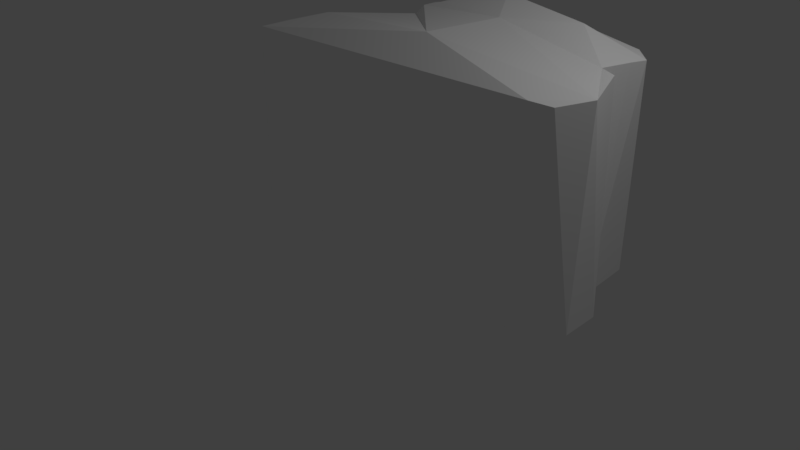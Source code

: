 # Source: molnny.blend  (saved by Blender 2.77.0; exported with 4.5.12 LTS)
import bpy
from mathutils import Matrix  # noqa: F401  (used for matrix-valued properties, if any)

bpy.ops.wm.read_factory_settings(use_empty=True)
scene = bpy.context.scene
scene.name = 'Scene'

# ---- collections
col_collection_1 = bpy.data.collections.new('Collection 1'); scene.collection.children.link(col_collection_1)

# ---- materials (node trees are filled in below, after node groups)
mat_molnvit = bpy.data.materials.new('molnvit')
mat_molnvit.alpha_threshold = 0.0
mat_molnvit.use_transparent_shadow = False
mat_molnvit.diffuse_color = (1.0, 1.0, 1.0, 1.0)
mat_molnvit.roughness = 0.5
mat_molnvit.specular_intensity = 0.0

# ---- material node trees

# ---- world
world_world = bpy.data.worlds.new('World'); scene.world = world_world
world_world.color = (0.05088, 0.05088, 0.05088)
world_world.use_sun_shadow = False
world_world.sun_shadow_jitter_overblur = 0.0
world_world.cycles.sampling_method = 'MANUAL'

# ---- cameras
cam_camera = bpy.data.cameras.new('Camera')
cam_camera.clip_end = 100.0
cam_camera.lens = 35.0
cam_camera.sensor_width = 32.0
cam_camera.sensor_height = 18.0
cam_camera.ortho_scale = 7.314
cam_camera.dof.focus_distance = 0.0
cam_camera.dof.aperture_fstop = 128.0

# ---- lights
light_lamp = bpy.data.lights.new('Lamp', 'POINT')
light_lamp.transmission_factor = 0.0
light_lamp.cutoff_distance = 30.0
light_lamp.energy = 100.0
light_lamp.shadow_buffer_clip_start = 1.001
light_lamp.shadow_soft_size = 0.1
light_lamp.shadow_maximum_resolution = 0.006
light_lamp.use_absolute_resolution = True

# ---- meshes
me_moln_sn_boll = bpy.data.meshes.new('Moln Snöboll')
me_moln_sn_boll.from_pydata([(-1.57, 0.6737, 2.743), (-1.569, 0.7241, 0.0), (-1.682, 0.753, 2.704), (-1.682, 0.7783, 0.0), (-1.801, 0.7632, 0.0), (-1.801, 0.7391, 2.591), (-1.916, 0.7376, 0.0), (-1.916, 0.7454, 2.601), (-2.021, 0.7008, 0.0), (-2.021, 0.6688, 2.633), (-2.11, 0.6146, 0.0), (-2.11, 0.5646, 2.593), (-2.175, 0.5129, 0.0), (-2.175, 0.5101, 2.567), (-2.213, 0.4087, 0.0), (-2.213, 0.4071, 2.563), (-2.221, 0.2765, 0.0), (-2.221, 0.3032, 2.589), (-2.2, 0.1729, 0.0), (-2.2, 0.151, 2.569), (-2.149, 0.05334, 0.0), (-2.149, 0.05426, 2.588), (-2.073, -0.03659, 0.0), (-2.073, -0.1225, 2.541), (-0.5787, 1.428, 0.0), (-0.7486, 1.462, 0.0), (-0.6091, 1.481, 2.888), (-0.788, 1.535, 2.678), (-0.9233, 1.466, 0.0), (-0.9661, 1.544, 2.564), (-1.093, 1.419, 0.0), (-1.132, 1.492, 2.551), (-1.248, 1.342, 0.0), (-1.279, 1.397, 2.558), (-1.38, 1.232, 0.0), (-1.4, 1.245, 2.634), (-1.481, 1.083, 0.0), (-1.491, 1.084, 2.537), (-1.545, 0.916, 0.0), (-1.548, 0.8936, 2.594), (-0.4093, 1.59, 2.893), (-0.3929, 1.545, 0.0001597), (-0.4179, 1.615, 2.943), (-0.3993, 1.564, 0.0008752), (-0.413, 1.591, 0.0004493), (-0.432, 1.654, 2.875), (-0.433, 1.604, 0.0007086), (-0.4482, 1.677, 2.9), (-0.458, 1.641, 0.001214), (-0.4781, 1.699, 2.906), (-0.4866, 1.638, 0.0003696), (-0.5092, 1.711, 2.866), (-0.5168, 1.65, 0.0006653), (-0.5417, 1.718, 2.766), (-0.5467, 1.633, 0.0002085), (-0.572, 1.708, 2.865), (-0.5745, 1.636, 0.0002181), (-0.6012, 1.701, 2.881), (-0.5984, 1.616, 0.0), (-0.6282, 1.68, 2.833), (-0.6168, 1.595, 0.0), (-0.6486, 1.659, 2.884), (-0.6286, 1.565, 0.0), (-0.6616, 1.625, 2.811), (-0.6331, 1.538, 0.0), (-0.6668, 1.595, 2.804), (-0.6299, 1.485, 0.0), (-0.6636, 1.565, 2.774), (-0.6192, 1.477, 0.0), (-0.6524, 1.541, 2.771), (-0.6018, 1.447, 0.0), (-0.6339, 1.512, 2.874), (1.248, 1.866, 2.944), (1.223, 1.87, 0.007096), (1.178, 2.05, 2.826), (1.142, 2.052, 0.001028), (1.036, 2.208, 0.0008306), (1.034, 2.213, 2.841), (0.8697, 2.329, 0.001673), (0.8855, 2.351, 2.753), (0.6626, 2.409, 0.007125), (0.6658, 2.458, 2.773), (0.4692, 2.442, 0.0003006), (0.482, 2.526, 2.765), (0.277, 2.426, 0.002862), (0.2696, 2.542, 2.745), (0.0831, 2.363, 0.003139), (0.08437, 2.499, 2.712), (-0.09246, 2.256, 2.588e-07), (-0.08601, 2.395, 2.729), (-0.2312, 2.112, 0.001263), (-0.2286, 2.23, 2.841), (-0.3304, 1.936, 0.00187), (-0.3323, 2.029, 2.981), (-0.3861, 1.74, 0.0003553), (-0.4007, 1.814, 2.825), (2.396, 1.063, 2.732), (2.441, 1.051, 0.001017), (2.52, 1.231, 2.745), (2.516, 1.23, 0.005564), (2.553, 1.416, 2.744), (2.571, 1.411, 0.006464), (2.559, 1.612, 2.73), (2.518, 1.606, 0.002328), (2.467, 1.792, 2.685), (2.45, 1.786, 0.002326), (2.366, 1.946, 2.685), (2.393, 1.949, 0.006917), (2.269, 2.069, 2.665), (2.251, 2.071, 0.004669), (2.056, 2.151, 2.743), (2.072, 2.153, 0.006157), (1.911, 2.186, 2.679), (1.862, 2.189, 0.006918), (1.688, 2.173, 2.737), (1.683, 2.176, 0.007396), (1.521, 2.113, 2.819), (1.529, 2.115, 0.008346), (1.362, 2.009, 2.816), (1.358, 2.011, 0.003176), (2.301, -0.03547, 2.618), (2.279, -0.07151, 2.729e-05), (2.423, -0.04298, 2.614), (2.412, -0.03624, 0.0001717), (2.563, 0.006815, 2.615), (2.563, 0.004777, 0.0007168), (2.695, 0.07117, 2.618), (2.696, 0.07375, 0.0005958), (2.794, 0.1839, 2.605), (2.8, 0.1955, 0.0008973), (2.864, 0.3289, 2.611), (2.867, 0.3089, 0.001018), (2.91, 0.4563, 2.619), (2.893, 0.4579, 0.001123), (2.879, 0.5996, 2.631), (2.907, 0.5794, 0.0006305), (2.848, 0.7339, 2.659), (2.877, 0.7259, 0.003217), (2.782, 0.8424, 2.698), (2.769, 0.8345, 0.004507), (2.714, 0.9515, 2.731), (2.713, 0.9532, 0.003369), (2.571, 1.018, 2.753), (2.588, 1.043, 0.005946), (-0.3683, 1.918, 2.914), (0.2811, 2.536, 1.312), (-0.5389, 1.649, 2.888), (2.305, 2.006, 0.007291), (0.937, 2.281, 2.813), (2.521, 1.33, 0.002897), (-0.3325, 2.043, 1.318), (-0.6429, 1.524, 2.77), (-0.9792, 1.315, 0.0), (1.606, 2.145, 0.006149), (1.05, 2.209, 1.316), (-0.5864, 1.706, 2.842), (-0.652, 1.549, 1.3), (2.503, -0.04158, 0.0003831), (2.43, 1.94, 1.323), (1.864, 2.162, 2.695), (0.8516, 0.6892, 2.933), (-0.3895, 1.634, 0.0005244), (2.842, 0.7826, 2.678), (2.568, 1.224, 1.293), (-1.895, 0.4787, 2.665), (2.872, 0.6385, 1.294), (1.672, 2.176, 1.324), (2.818, 0.247, 2.629), (2.449, -0.07339, 1.282), (2.642, 0.8827, 2.747), (-0.4973, 1.485, 0.0003175), (1.828, 2.036, 2.788), (-0.4518, 1.676, 1.269), (-1.553, 1.061, 1.332), (-0.7904, 1.515, 2.696), (-0.5737, 1.716, 1.293), (2.528, 0.08951, 0.0009102), (-1.795, 0.6892, 2.686), (-2.211, 0.1678, 2.541), (0.4072, 1.991, 0.00416), (-0.6624, 1.644, 1.249), (-0.7878, 1.579, 1.199), (-0.6642, 1.614, 2.797), (-2.221, 0.2473, 1.288), (-2.065, 0.6436, 2.558), (-1.741, 0.7399, 2.706), (-0.6637, 1.431, 0.0), (0.3731, 2.386, 0.006231), (-1.206, 1.445, 2.613), (-2.021, 0.6817, 1.288), (-1.626, 0.753, 0.0), (1.853, 1.461, 0.007602), (-0.5057, 1.596, 0.0004893), (0.1803, 2.395, 0.001479), (-1.57, 0.7856, 1.324), (1.876, 1.828, 0.007496), (0.3751, 2.526, 1.319), (-1.094, 1.209, 2.624), (-0.3585, 1.832, 0.0005469), (-1.101, 1.124, 2.738), (-0.2763, 2.14, 1.31), (0.9495, 2.269, 0.008707), (1.094, 2.13, 0.005646), (-0.6105, 1.465, 0.0), (0.09594, -0.167, 0.0), (2.762, 0.9007, 0.005665), (-0.6579, 1.563, 1.247), (2.895, 0.3756, 0.0001405), (2.506, 1.029, 1.31), (2.187, 2.11, 2.683), (2.493, 0.03748, 2.618), (2.294, 2.005, 1.331), (2.508, 1.515, 2.724), (2.608, 1.024, 1.332), (2.549, 1.317, 1.322), (-1.859, 0.3936, 0.0), (1.46, 2.061, 2.882), (1.584, 2.145, 1.326), (1.859, 1.979, 0.0002657), (0.9082, 1.231, 2.935), (2.896, 0.583, 1.291), (2.662, 0.9043, 0.005937), (-0.5166, 1.638, 0.0001161), (2.608, 0.03649, 2.603), (2.498, -0.002353, 1.276), (-0.412, 1.608, 2.951), (0.4744, 2.318, 2.904), (-0.4674, 1.692, 1.28), (-1.314, 1.293, 0.0), (-0.5352, 1.577, 2.848), (-1.872, 0.6193, 0.0), (2.576, 0.2907, 2.695), (-0.5892, 1.704, 1.308), (-0.4723, 1.628, 0.0003839), (-0.5864, 1.62, 6.349e-05), (1.919, 1.641, 2.97), (-0.6648, 1.623, 1.251), (-0.836, 1.459, 0.0), (-2.211, 0.2022, 0.0), (0.3687, 2.535, 2.737), (-0.6076, 1.487, 1.251), (-1.21, 1.619, 1.212), (-2.065, 0.6168, 0.0), (-0.5282, 1.671, 2.851), (-0.2755, 2.13, 2.867), (-2.217, 0.3159, 1.299), (-1.969, 0.7236, 1.301), (-1.626, 0.7339, 2.767), (-0.658, 1.552, 2.866), (-0.5099, 1.535, 2.905), (0.08311, 2.499, 1.317), (-1.03, 1.258, 0.0), (-0.3991, 1.818, 1.315), (0.8484, 2.341, 1.326), (2.444, 1.863, 0.007154), (-0.6332, 1.5, 1.272), (2.476, 1.039, 2.748), (2.208, 2.069, 1.333), (2.482, 1.153, 0.00387), (2.551, 1.407, 1.32), (-1.885, 0.4491, 2.636), (1.86, 2.089, 2.763), (1.783, 2.182, 0.006975), (2.885, 0.6472, 2.647), (2.35, -0.07492, 0.001082), (1.52, 2.115, 1.33), (0.3917, 2.293, 0.006513), (2.832, 0.7843, 1.297), (-0.3961, 1.553, 0.0007473), (2.575, -0.003172, 1.281), (-0.5396, 1.709, 2.884), (2.804, 0.1995, 1.271), (-1.34, 1.325, 2.505), (-0.4293, 1.65, 1.322), (2.681, 0.834, 2.744), (-0.4914, 1.702, 2.851), (-1.498, 1.275, 1.267), (-2.174, 0.1143, 2.584), (2.569, 0.14, 0.001302), (-0.506, 1.507, 0.0005303), (-0.6156, 1.685, 2.896), (-0.8778, 1.537, 2.6), (-1.839, 0.6049, 2.557), (0.0985, -0.1405, 2.588), (-0.5903, 1.437, 0.0), (-0.5402, 1.713, 1.267), (-2.142, 0.5342, 2.615), (-0.8775, 1.501, 2.605), (-0.6496, 1.67, 1.273), (-2.073, -0.211, 1.276), (-0.5037, 1.614, 0.0001409), (1.858, 1.544, 0.00336), (-1.799, 0.7306, 2.592), (-1.135, 1.648, 1.21), (-0.5149, 1.589, 0.0005434), (-0.514, 1.557, 0.0001571), (-2.213, 0.3785, 1.301), (1.779, 1.908, 0.000832), (0.4651, 2.418, 0.004829), (-1.916, 0.7038, 1.297), (-0.006975, 2.31, 0.001407), (-0.9553, 1.458, 2.636), (0.5913, 2.479, 1.308), (-0.16, 2.315, 1.338), (0.7605, 2.369, 0.006783), (0.09884, -0.3464, 1.276), (1.183, 1.961, 1.313), (0.475, 2.434, 2.821), (2.004, 2.168, 2.7), (-0.6654, 1.603, 1.231), (2.407, 1.867, 1.326), (2.566, 1.702, 2.704), (2.636, 0.9854, 0.005899), (2.443, 0.005418, 2.598), (2.896, 0.5255, 0.0007007), (2.617, 0.9591, 0.002039), (2.471, 1.129, 1.316), (-1.885, 0.4751, 0.0), (2.705, 0.9315, 1.31), (2.886, 0.4375, 1.289), (2.723, 0.1298, 2.592), (1.784, 2.182, 1.299), (2.374, -0.04564, 1.272), (1.98, 2.171, 0.002859), (0.3946, 2.253, 2.935), (0.4261, 2.066, 3.042), (-0.4455, 1.634, 0.0001017), (-0.4107, 1.608, 1.28), (1.874, 2.093, 0.008639), (-0.5325, 1.565, 2.933), (2.753, 0.122, 0.0001749), (2.572, 0.2064, 2.686), (-0.6204, 1.51, 1.285), (-0.5606, 1.64, 0.0001991), (-1.346, 1.524, 1.245), (-0.4916, 1.698, 1.28), (-1.839, 0.6815, 0.0), (-0.6308, 1.538, 0.0), (-0.6168, 1.699, 1.294), (-0.751, 1.434, 0.0), (-1.799, 0.7577, 0.0), (-2.211, 0.1932, 1.272), (0.3672, 0.3066, 2.918), (2.494, 1.702, 0.007793), (-1.17, 1.391, 0.0), (-0.6987, 1.526, 1.221), (-0.5367, 1.612, 2.939), (-2.217, 0.3129, 0.0), (-2.065, 0.6508, 1.274), (1.863, 1.548, 2.935), (-1.969, 0.7005, 0.0), (0.5939, 2.492, 2.736), (1.076, 2.13, 2.859), (-0.151, 2.315, 2.837), (-1.626, 0.8225, 1.275), (-1.062, 1.18, 0.0), (1.836, 1.903, 2.798), (1.176, 1.961, 0.0009846), (0.68, 2.445, 1.322), (-0.08249, 2.395, 1.296), (-0.6652, 1.583, 2.818), (1.248, 1.87, 1.36), (1.004, 1.298, 3.028), (-0.6671, 1.624, 1.222), (2.419, -0.02587, 0.0007873), (-1.859, 0.3854, 2.639), (2.105, 2.153, 1.329), (-0.5114, 1.518, 0.0006179), (2.604, 1.608, 1.308), (0.4795, 2.346, 0.0009519), (-0.5383, 1.694, 2.89), (1.857, 1.974, 2.793), (2.556, 0.9941, 2.745), (2.586, 0.9796, 2.734), (2.723, 0.9133, 1.301), (1.38, 2.011, 1.321), (-1.446, 1.159, 2.608), (2.919, 0.5251, 2.606), (0.4366, 1.729, 3.138), (-0.5249, 1.71, 2.86), (2.703, 0.0571, 1.279), (-0.6385, 1.671, 2.734), (2.767, 0.1268, 1.284), (-0.4173, 1.61, 1.286), (0.3881, 2.16, 0.0009462), (2.899, 0.3397, 1.276), (-1.872, 0.6002, 2.566), (-1.408, 1.448, 1.237), (2.575, 0.2129, 0.00167), (1.884, 1.649, 0.00424), (0.4519, 1.897, 0.005983), (-0.5113, 1.71, 1.259), (-2.111, -0.01472, 2.541), (-0.6299, 1.683, 1.261), (-1.05, 1.523, 2.61), (-2.149, -0.07542, 1.283), (0.9246, 1.215, 0.001228), (-2.194, 0.4393, 2.574), (-0.9661, 1.641, 1.19), (-1.858, 0.7177, 2.645), (-0.5157, 1.623, 9.904e-05), (-0.513, 1.528, 0.0001415), (-2.175, 0.4602, 1.299), (2.883, 0.6452, 0.002771), (-1.801, 0.8137, 1.271), (0.5661, 2.425, 0.005269), (-0.5081, 1.565, 0.0005951), (-0.1625, 2.184, 0.003315), (0.7764, 2.391, 1.322), (-0.004474, 2.45, 1.294), (0.7577, 2.403, 2.737), (1.18, 1.958, 2.909), (-1.019, 1.399, 2.654), (-1.074, 1.066, 0.0), (1.317, 1.941, 1.34), (-0.6315, 1.512, 0.0), (2.435, 1.869, 2.754), (-0.3991, 1.695, 2.894), (2.567, 0.9941, 0.0009779), (2.573, 1.687, 1.322), (0.4031, 2.395, 2.767), (2.469, 1.144, 2.725), (2.773, 0.8231, 1.292), (1.801, 2.18, 2.755), (2.373, -0.005256, 2.597), (1.98, 2.171, 1.323), (1.817, 2.04, 0.008295), (-0.5217, 1.554, 2.868), (-0.5024, 1.641, 0.0003673), (-1.895, 0.5122, 0.0), (0.4267, 1.841, 3.064), (-0.423, 1.612, 0.0005238), (-0.4061, 1.589, 0.00118), (1.897, 2.164, 0.008013), (2.855, 0.2998, 1.287), (-1.513, 1.007, 0.0), (1.881, 1.824, 2.823), (-0.5317, 1.641, 0.0006369), (-1.453, 1.37, 1.279), (-0.006346, 2.45, 2.728), (-0.8358, 1.425, 0.0), (2.565, 0.1277, 2.665), (-0.5242, 1.717, 1.259), (-1.559, 0.8021, 2.75), (0.4761, 2.156, 2.968), (-0.6227, 1.572, 0.0), (-0.6397, 1.689, 1.247), (0.8432, 0.6884, 0.001736), (-2.111, 0.00393, 0.0), (-1.795, 0.7023, 0.0), (-2.174, 0.014, 1.282), (-1.008, 1.451, 0.0), (-0.8778, 1.606, 1.251), (0.4283, 1.69, 0.002289), (-0.5322, 1.636, 2.896), (0.483, 2.503, 2.746), (-2.194, 0.457, 0.0), (-2.142, 0.4939, 1.312), (-1.858, 0.7688, 0.0), (-0.5387, 1.678, 2.828), (-2.217, 0.3561, 2.585), (-1.741, 0.7608, 0.0), (0.483, 2.514, 1.292), (-0.2332, 2.234, 1.31), (1.293, 1.941, 0.001245), (1.18, 2.052, 1.304), (2.153, 2.112, 0.001091), (2.478, 0.01656, 0.0003765), (-1.821, 0.3351, 2.715), (2.532, 1.508, 0.003304), (-0.6636, 1.575, 1.244), (1.429, 2.063, 0.006238), (2.485, 1.781, 1.318), (-0.4218, 1.634, 2.918), (0.4575, 2.232, 0.001881), (2.748, 0.9096, 2.723), (2.627, 0.01893, 0.0003428), (2.469, 1.056, 1.315), (1.805, 2.131, 2.749), (2.647, 0.994, 1.309), (-0.526, 1.704, 2.909), (2.566, 0.95, 2.775), (2.881, 0.4933, 1.277), (1.891, 2.189, 1.302), (-0.4376, 1.662, 2.853), (1.847, 1.463, 3.037), (2.289, -0.1353, 1.284), (-1.52, 0.9722, 2.681), (-1.891, 0.5188, 2.662), (2.855, 0.3711, 2.603), (-1.969, 0.6824, 2.646), (-0.5575, 1.712, 2.774), (-0.4056, 1.573, 1.29), (2.606, 0.2876, 0.002644), (1.895, 1.735, 0.00873), (0.4346, 1.803, 0.005708), (2.351, 0.5103, 2.771), (0.4593, 2.082, 0.005488), (-0.6551, 1.645, 2.774), (-1.284, 1.592, 1.257), (1.015, 1.302, 0.0001672), (-0.4761, 1.703, 1.294), (-0.6045, 1.711, 1.272), (-1.557, 0.8142, 0.0), (0.3548, 0.3097, 0.0004225), (-1.743, 0.6911, 2.726), (-2.2, 0.1529, 1.282), (-0.6993, 1.518, 2.764), (-2.11, 0.607, 1.302), (-0.5107, 1.557, 0.0006487), (-1.066, 1.313, 2.662), (-1.683, 0.8569, 1.345), (0.1814, 2.52, 1.312), (0.3746, 2.434, 0.001281), (-0.2801, 2.025, 0.0007949), (-0.3691, 1.93, 1.328), (1.095, 2.13, 1.312), (0.9392, 2.274, 1.316), (-0.6427, 1.533, 1.287), (-0.6245, 1.474, 0.0), (2.537, 0.07484, 2.637), (2.517, 1.027, 0.003669), (1.314, 1.938, 2.927), (2.285, 2.008, 2.736), (-0.4081, 1.68, 1.3), (-1.821, 0.335, 0.0), (2.16, 2.112, 1.317), (-0.5366, 1.597, 2.827), (2.535, 1.498, 1.331), (2.525, 1.324, 2.745), (2.806, 0.7734, 0.003047), (1.471, 2.063, 1.33), (1.598, 2.143, 2.779), (-0.4858, 1.477, 0.000506), (2.506, -0.009179, 2.613), (-0.5163, 1.635, 0.0002835), (2.856, 0.6991, 1.279), (2.837, 0.2319, 0.0002732), (2.622, 0.02286, 1.271), (-0.422, 1.631, 1.291), (2.673, 0.8147, 0.0003269), (2.36, 0.5143, 0.004163), (2.806, 0.1736, 1.273), (-0.4388, 1.661, 1.297), (-1.891, 0.5649, 0.0), (-1.525, 1.169, 1.282), (-1.43, 1.142, 0.0), (1.801, 2.134, 0.005498), (-0.9134, 1.385, 0.0), (0.4412, 1.951, 3.133), (-0.4612, 1.691, 2.852), (-0.5564, 1.716, 1.276), (-0.5017, 1.641, 0.0006359), (-1.561, 0.9159, 1.322), (1.904, 1.735, 2.939), (-0.6076, 1.594, 0.0), (-0.6217, 1.495, 2.749), (-0.6561, 1.661, 1.226), (-2.111, -0.09437, 1.271), (-2.174, 0.1129, 0.0), (-1.743, 0.7593, 0.0), (0.3715, 2.489, 2.796), (-1.051, 1.642, 1.19), (-2.142, 0.5644, 0.0), (-0.5261, 1.69, 2.892), (-2.194, 0.4205, 1.272), (0.1745, 2.522, 2.714), (-1.858, 0.7585, 1.281), (-1.741, 0.8076, 1.295), (-0.537, 1.631, 2.912)], [], [(0, 194, 247), (2, 354, 511), (2, 511, 568), (2, 568, 185), (5, 404, 567), (5, 567, 399), (7, 299, 246), (7, 246, 490), (9, 189, 348), (9, 348, 184), (11, 508, 457), (11, 457, 286), (13, 402, 565), (13, 565, 397), (15, 296, 245), (15, 245, 460), (17, 183, 341), (17, 341, 178), (19, 506, 450), (19, 450, 277), (21, 395, 558), (21, 558, 392), (24, 186, 240), (26, 345, 507), (27, 181, 452), (27, 452, 281), (29, 398, 562), (29, 562, 394), (31, 293, 241), (31, 241, 188), (33, 499, 334), (33, 334, 272), (35, 387, 438), (35, 438, 376), (37, 276, 545), (37, 545, 487), (39, 173, 553), (39, 553, 443), (40, 492, 225), (42, 327, 383), (42, 383, 539), (42, 539, 473), (45, 273, 543), (45, 543, 484), (47, 172, 227), (47, 227, 550), (49, 501, 335), (49, 335, 275), (51, 391, 442), (51, 442, 379), (53, 285, 551), (53, 551, 491), (55, 175, 232), (55, 232, 155), (57, 502, 338), (57, 338, 280), (59, 393, 446), (59, 446, 381), (61, 288, 557), (61, 557, 498), (63, 180, 236), (63, 236, 182), (65, 363, 309), (65, 309, 360), (67, 470, 206), (67, 206, 248), (69, 156, 518), (69, 518, 151), (71, 255, 332), (71, 332, 556), (72, 361, 411), (74, 306, 465), (74, 465, 516), (74, 516, 352), (77, 154, 517), (77, 517, 148), (79, 253, 408), (79, 408, 410), (81, 358, 302), (81, 302, 351), (83, 462, 196), (83, 196, 239), (85, 145, 512), (85, 512, 566), (87, 250, 409), (87, 409, 439), (89, 359, 303), (89, 303, 353), (91, 463, 200), (91, 200, 244), (93, 150, 515), (93, 515, 144), (95, 252, 524), (95, 524, 417), (96, 477, 421), (98, 316, 163), (98, 163, 529), (100, 214, 259), (100, 259, 212), (102, 528, 368), (102, 368, 311), (104, 419, 472), (104, 472, 416), (106, 310, 158), (106, 158, 523), (108, 211, 257), (108, 257, 209), (110, 526, 366), (110, 366, 308), (112, 425, 483), (112, 483, 423), (114, 321, 166), (114, 166, 532), (116, 217, 265), (116, 265, 216), (118, 531, 375), (118, 375, 414), (73, 361, 414), (120, 486, 424), (122, 322, 168), (122, 168, 534), (124, 224, 269), (124, 269, 223), (126, 538, 380), (126, 380, 320), (128, 382, 542), (128, 542, 167), (130, 271, 434), (130, 434, 489), (132, 385, 319), (132, 319, 377), (134, 482, 220), (134, 220, 263), (136, 165, 536), (136, 536, 162), (138, 267, 422), (138, 422, 475), (140, 374, 318), (140, 318, 373), (142, 479, 213), (142, 213, 256), (96, 208, 477), (22, 204, 289), (23, 305, 283), (21, 392, 365), (0, 468, 342), (0, 342, 199), (26, 160, 219), (26, 219, 249), (40, 362, 378), (40, 378, 417), (95, 430, 144), (93, 549, 325), (93, 325, 244), (91, 444, 324), (91, 324, 353), (89, 226, 420), (89, 420, 439), (87, 307, 561), (87, 561, 566), (85, 455, 239), (122, 534, 424), (120, 313, 210), (120, 210, 520), (128, 167, 520), (120, 441, 331), (120, 331, 231), (120, 231, 496), (96, 274, 169), (96, 169, 481), (138, 475, 481), (96, 372, 256), (96, 421, 485), (72, 349, 235), (72, 235, 554), (102, 311, 554), (72, 436, 356), (72, 356, 522), (118, 371, 171), (118, 171, 216), (116, 261, 478), (116, 478, 532), (114, 159, 423), (42, 569, 225), (40, 346, 527), (40, 527, 229), (63, 569, 498), (61, 454, 146), (61, 146, 381), (59, 243, 459), (59, 459, 280), (57, 564, 370), (57, 370, 155), (55, 480, 270), (55, 270, 491), (67, 248, 229), (40, 329, 427), (40, 427, 249), (27, 281, 507), (26, 174, 287), (26, 287, 301), (33, 272, 301), (26, 412, 510), (26, 510, 197), (39, 443, 197), (2, 292, 247), (0, 505, 177), (0, 177, 282), (2, 185, 292), (11, 286, 282), (0, 386, 488), (0, 488, 164), (17, 178, 164), (0, 260, 365), (22, 525, 204), (121, 504, 447), (121, 447, 541), (97, 396, 500), (97, 500, 191), (73, 453, 495), (73, 495, 390), (22, 448, 525), (1, 215, 317), (1, 317, 429), (16, 347, 429), (1, 544, 230), (1, 230, 336), (10, 242, 336), (1, 449, 560), (1, 560, 190), (3, 340, 461), (1, 503, 413), (24, 355, 251), (24, 251, 152), (34, 228, 152), (24, 548, 440), (24, 440, 339), (28, 237, 339), (24, 284, 533), (41, 170, 279), (41, 279, 367), (66, 415, 367), (41, 401, 509), (41, 509, 268), (43, 295, 406), (43, 406, 432), (44, 294, 192), (44, 192, 431), (46, 400, 290), (46, 290, 326), (48, 535, 428), (48, 428, 233), (50, 222, 552), (73, 390, 357), (75, 179, 497), (75, 497, 202), (76, 384, 474), (76, 474, 201), (78, 266, 369), (78, 369, 304), (80, 187, 298), (80, 298, 405), (119, 218, 464), (73, 297, 195), (73, 195, 494), (107, 218, 147), (109, 426, 328), (109, 328, 466), (111, 547, 433), (111, 433, 323), (103, 469, 494), (73, 389, 291), (73, 291, 191), (143, 312, 521), (97, 418, 315), (97, 315, 221), (137, 403, 221), (97, 540, 541), (135, 314, 493), (121, 388, 278), (121, 278, 176), (129, 330, 176), (121, 467, 364), (121, 364, 264), (264, 157, 123), (264, 364, 157), (364, 125, 157), (364, 476, 125), (364, 467, 476), (467, 127, 476), (176, 467, 121), (176, 330, 467), (330, 127, 467), (176, 537, 129), (176, 278, 537), (278, 131, 537), (278, 207, 131), (278, 388, 207), (388, 133, 207), (493, 388, 121), (493, 314, 388), (314, 133, 388), (541, 493, 121), (541, 540, 493), (540, 135, 493), (221, 540, 97), (221, 403, 540), (403, 135, 540), (221, 530, 137), (221, 315, 530), (315, 139, 530), (315, 205, 139), (315, 418, 205), (418, 141, 205), (521, 418, 97), (521, 312, 418), (312, 141, 418), (191, 258, 97), (191, 291, 258), (291, 99, 258), (291, 149, 99), (291, 389, 149), (389, 101, 149), (494, 389, 73), (494, 469, 389), (469, 101, 389), (323, 262, 113), (323, 433, 262), (433, 115, 262), (433, 153, 115), (433, 547, 153), (547, 117, 153), (466, 547, 111), (466, 328, 547), (328, 117, 547), (328, 471, 117), (328, 426, 471), (426, 119, 471), (147, 426, 109), (147, 218, 426), (218, 119, 426), (494, 343, 103), (494, 195, 343), (195, 105, 343), (195, 254, 105), (195, 297, 254), (297, 107, 254), (464, 297, 73), (464, 218, 297), (218, 107, 297), (405, 513, 82), (405, 298, 513), (298, 84, 513), (298, 193, 84), (298, 187, 193), (187, 86, 193), (304, 187, 80), (304, 369, 187), (369, 86, 187), (369, 300, 86), (369, 266, 300), (266, 88, 300), (201, 266, 78), (201, 474, 266), (474, 88, 266), (474, 407, 88), (474, 384, 407), (384, 90, 407), (202, 384, 76), (202, 497, 384), (497, 90, 384), (497, 514, 90), (497, 179, 514), (179, 92, 514), (357, 179, 75), (357, 390, 179), (390, 92, 179), (552, 437, 52), (552, 222, 437), (222, 54, 437), (233, 222, 50), (233, 428, 222), (428, 54, 222), (428, 333, 54), (428, 535, 333), (535, 56, 333), (326, 535, 48), (326, 290, 535), (290, 56, 535), (290, 234, 56), (290, 400, 234), (400, 58, 234), (431, 400, 46), (431, 192, 400), (192, 58, 400), (192, 555, 58), (192, 294, 555), (294, 60, 555), (432, 294, 44), (432, 406, 294), (406, 60, 294), (406, 445, 60), (406, 295, 445), (295, 62, 445), (268, 295, 43), (268, 509, 295), (509, 62, 295), (509, 337, 62), (509, 401, 337), (401, 64, 337), (367, 401, 41), (367, 415, 401), (415, 64, 401), (367, 519, 66), (367, 279, 519), (279, 68, 519), (279, 203, 68), (279, 170, 203), (170, 70, 203), (533, 170, 41), (533, 284, 170), (284, 70, 170), (339, 186, 24), (339, 237, 186), (237, 25, 186), (339, 451, 28), (339, 440, 451), (440, 30, 451), (440, 344, 30), (440, 548, 344), (548, 32, 344), (152, 548, 24), (152, 228, 548), (228, 32, 548), (152, 546, 34), (152, 251, 546), (251, 36, 546), (251, 435, 36), (251, 355, 435), (355, 38, 435), (413, 355, 24), (413, 503, 355), (503, 38, 355), (461, 458, 4), (461, 340, 458), (340, 6, 458), (190, 340, 3), (190, 560, 340), (560, 6, 340), (560, 350, 6), (560, 449, 350), (449, 8, 350), (336, 449, 1), (336, 242, 449), (242, 8, 449), (336, 563, 10), (336, 230, 563), (230, 12, 563), (230, 456, 12), (230, 544, 456), (544, 14, 456), (429, 544, 1), (429, 347, 544), (347, 14, 544), (429, 238, 16), (429, 317, 238), (317, 18, 238), (317, 559, 18), (317, 215, 559), (215, 20, 559), (525, 215, 1), (525, 448, 215), (448, 20, 215), (390, 198, 92), (390, 495, 198), (495, 94, 198), (495, 161, 94), (495, 453, 161), (453, 41, 161), (191, 453, 73), (191, 500, 453), (500, 41, 453), (500, 533, 41), (500, 396, 533), (396, 24, 533), (541, 396, 97), (541, 447, 396), (447, 24, 396), (447, 413, 24), (447, 504, 413), (504, 1, 413), (204, 504, 121), (204, 525, 504), (525, 1, 504), (365, 277, 21), (365, 260, 277), (260, 19, 277), (164, 260, 0), (164, 178, 260), (178, 19, 260), (164, 460, 17), (164, 488, 460), (488, 15, 460), (488, 397, 15), (488, 386, 397), (386, 13, 397), (282, 386, 0), (282, 286, 386), (286, 13, 386), (292, 399, 7), (292, 185, 399), (185, 5, 399), (282, 184, 11), (282, 177, 184), (177, 9, 184), (177, 490, 9), (177, 505, 490), (505, 7, 490), (247, 505, 0), (247, 292, 505), (292, 7, 505), (197, 199, 26), (197, 443, 199), (443, 0, 199), (197, 487, 39), (197, 510, 487), (510, 37, 487), (510, 376, 37), (510, 412, 376), (412, 35, 376), (301, 412, 26), (301, 272, 412), (272, 35, 412), (301, 188, 33), (301, 287, 188), (287, 31, 188), (287, 394, 31), (287, 174, 394), (174, 29, 394), (507, 174, 26), (507, 281, 174), (281, 29, 174), (249, 556, 26), (249, 427, 556), (427, 71, 556), (427, 151, 71), (427, 329, 151), (329, 69, 151), (229, 329, 40), (229, 248, 329), (248, 69, 329), (491, 379, 53), (491, 270, 379), (270, 51, 379), (270, 275, 51), (270, 480, 275), (480, 49, 275), (155, 480, 55), (155, 370, 480), (370, 49, 480), (370, 550, 49), (370, 564, 550), (564, 47, 550), (280, 564, 57), (280, 459, 564), (459, 47, 564), (459, 484, 47), (459, 243, 484), (243, 45, 484), (381, 243, 59), (381, 146, 243), (146, 45, 243), (146, 473, 45), (146, 454, 473), (454, 42, 473), (498, 454, 61), (498, 569, 454), (569, 42, 454), (229, 360, 67), (229, 527, 360), (527, 65, 360), (527, 182, 65), (527, 346, 182), (346, 63, 182), (225, 346, 40), (225, 569, 346), (569, 63, 346), (423, 308, 112), (423, 159, 308), (159, 110, 308), (532, 159, 114), (532, 478, 159), (478, 110, 159), (478, 209, 110), (478, 261, 209), (261, 108, 209), (216, 261, 116), (216, 171, 261), (171, 108, 261), (171, 523, 108), (171, 371, 523), (371, 106, 523), (522, 371, 118), (522, 356, 371), (356, 106, 371), (356, 416, 106), (356, 436, 416), (436, 104, 416), (554, 436, 72), (554, 311, 436), (311, 104, 436), (554, 212, 102), (554, 235, 212), (235, 100, 212), (235, 529, 100), (235, 349, 529), (349, 98, 529), (485, 349, 72), (485, 421, 349), (421, 98, 349), (256, 373, 142), (256, 372, 373), (372, 140, 373), (481, 372, 96), (481, 475, 372), (475, 140, 372), (481, 162, 138), (481, 169, 162), (169, 136, 162), (169, 263, 136), (169, 274, 263), (274, 134, 263), (496, 274, 96), (496, 231, 274), (231, 134, 274), (231, 377, 134), (231, 331, 377), (331, 132, 377), (331, 489, 132), (331, 441, 489), (441, 130, 489), (520, 441, 120), (520, 167, 441), (167, 130, 441), (520, 320, 128), (520, 210, 320), (210, 126, 320), (210, 223, 126), (210, 313, 223), (313, 124, 223), (424, 313, 120), (424, 534, 313), (534, 124, 313), (239, 351, 83), (239, 455, 351), (455, 81, 351), (566, 455, 85), (566, 561, 455), (561, 81, 455), (561, 410, 81), (561, 307, 410), (307, 79, 410), (439, 307, 87), (439, 420, 307), (420, 79, 307), (420, 148, 79), (420, 226, 148), (226, 77, 148), (353, 226, 89), (353, 324, 226), (324, 77, 226), (324, 352, 77), (324, 444, 352), (444, 74, 352), (244, 444, 91), (244, 325, 444), (325, 74, 444), (325, 411, 74), (325, 549, 411), (549, 72, 411), (144, 549, 93), (144, 430, 549), (430, 72, 549), (417, 430, 95), (417, 378, 430), (378, 72, 430), (378, 485, 72), (378, 362, 485), (362, 96, 485), (249, 362, 40), (249, 219, 362), (219, 96, 362), (219, 496, 96), (219, 160, 496), (160, 120, 496), (199, 160, 26), (199, 342, 160), (342, 120, 160), (342, 283, 120), (342, 468, 283), (468, 23, 283), (365, 468, 0), (365, 392, 468), (392, 23, 468), (283, 486, 120), (283, 305, 486), (305, 121, 486), (289, 305, 23), (289, 204, 305), (204, 121, 305), (477, 521, 97), (477, 208, 521), (208, 143, 521), (256, 208, 96), (256, 213, 208), (213, 143, 208), (213, 312, 143), (213, 479, 312), (479, 141, 312), (373, 479, 142), (373, 318, 479), (318, 141, 479), (318, 205, 141), (318, 374, 205), (374, 139, 205), (475, 374, 140), (475, 422, 374), (422, 139, 374), (422, 530, 139), (422, 267, 530), (267, 137, 530), (162, 267, 138), (162, 536, 267), (536, 137, 267), (536, 403, 137), (536, 165, 403), (165, 135, 403), (263, 165, 136), (263, 220, 165), (220, 135, 165), (220, 314, 135), (220, 482, 314), (482, 133, 314), (377, 482, 134), (377, 319, 482), (319, 133, 482), (319, 207, 133), (319, 385, 207), (385, 131, 207), (489, 385, 132), (489, 434, 385), (434, 131, 385), (434, 537, 131), (434, 271, 537), (271, 129, 537), (167, 271, 130), (167, 542, 271), (542, 129, 271), (542, 330, 129), (542, 382, 330), (382, 127, 330), (320, 382, 128), (320, 380, 382), (380, 127, 382), (380, 476, 127), (380, 538, 476), (538, 125, 476), (223, 538, 126), (223, 269, 538), (269, 125, 538), (269, 157, 125), (269, 224, 157), (224, 123, 157), (534, 224, 124), (534, 168, 224), (168, 123, 224), (168, 264, 123), (168, 322, 264), (322, 121, 264), (424, 322, 122), (424, 486, 322), (486, 121, 322), (414, 522, 118), (414, 361, 522), (361, 72, 522), (414, 464, 73), (414, 375, 464), (375, 119, 464), (375, 471, 119), (375, 531, 471), (531, 117, 471), (216, 531, 118), (216, 265, 531), (265, 117, 531), (265, 153, 117), (265, 217, 153), (217, 115, 153), (532, 217, 116), (532, 166, 217), (166, 115, 217), (166, 262, 115), (166, 321, 262), (321, 113, 262), (423, 321, 114), (423, 483, 321), (483, 113, 321), (483, 323, 113), (483, 425, 323), (425, 111, 323), (308, 425, 112), (308, 366, 425), (366, 111, 425), (366, 466, 111), (366, 526, 466), (526, 109, 466), (209, 526, 110), (209, 257, 526), (257, 109, 526), (257, 147, 109), (257, 211, 147), (211, 107, 147), (523, 211, 108), (523, 158, 211), (158, 107, 211), (158, 254, 107), (158, 310, 254), (310, 105, 254), (416, 310, 106), (416, 472, 310), (472, 105, 310), (472, 343, 105), (472, 419, 343), (419, 103, 343), (311, 419, 104), (311, 368, 419), (368, 103, 419), (368, 469, 103), (368, 528, 469), (528, 101, 469), (212, 528, 102), (212, 259, 528), (259, 101, 528), (259, 149, 101), (259, 214, 149), (214, 99, 149), (529, 214, 100), (529, 163, 214), (163, 99, 214), (163, 258, 99), (163, 316, 258), (316, 97, 258), (421, 316, 98), (421, 477, 316), (477, 97, 316), (417, 492, 40), (417, 524, 492), (524, 41, 492), (524, 161, 41), (524, 252, 161), (252, 94, 161), (144, 252, 95), (144, 515, 252), (515, 94, 252), (515, 198, 94), (515, 150, 198), (150, 92, 198), (244, 150, 93), (244, 200, 150), (200, 92, 150), (200, 514, 92), (200, 463, 514), (463, 90, 514), (353, 463, 91), (353, 303, 463), (303, 90, 463), (303, 407, 90), (303, 359, 407), (359, 88, 407), (439, 359, 89), (439, 409, 359), (409, 88, 359), (409, 300, 88), (409, 250, 300), (250, 86, 300), (566, 250, 87), (566, 512, 250), (512, 86, 250), (512, 193, 86), (512, 145, 193), (145, 84, 193), (239, 145, 85), (239, 196, 145), (196, 84, 145), (196, 513, 84), (196, 462, 513), (462, 82, 513), (351, 462, 83), (351, 302, 462), (302, 82, 462), (302, 405, 82), (302, 358, 405), (358, 80, 405), (410, 358, 81), (410, 408, 358), (408, 80, 358), (408, 304, 80), (408, 253, 304), (253, 78, 304), (148, 253, 79), (148, 517, 253), (517, 78, 253), (517, 201, 78), (517, 154, 201), (154, 76, 201), (352, 154, 77), (352, 516, 154), (516, 76, 154), (516, 202, 76), (516, 465, 202), (465, 75, 202), (465, 357, 75), (465, 306, 357), (306, 73, 357), (411, 306, 74), (411, 361, 306), (361, 73, 306), (556, 240, 26), (556, 332, 240), (332, 24, 240), (332, 284, 24), (332, 255, 284), (255, 70, 284), (151, 255, 71), (151, 518, 255), (518, 70, 255), (518, 203, 70), (518, 156, 203), (156, 68, 203), (248, 156, 69), (248, 206, 156), (206, 68, 156), (206, 519, 68), (206, 470, 519), (470, 66, 519), (360, 470, 67), (360, 309, 470), (309, 66, 470), (309, 415, 66), (309, 363, 415), (363, 64, 415), (182, 363, 65), (182, 236, 363), (236, 64, 363), (236, 337, 64), (236, 180, 337), (180, 62, 337), (498, 180, 63), (498, 557, 180), (557, 62, 180), (557, 445, 62), (557, 288, 445), (288, 60, 445), (381, 288, 61), (381, 446, 288), (446, 60, 288), (446, 555, 60), (446, 393, 555), (393, 58, 555), (280, 393, 59), (280, 338, 393), (338, 58, 393), (338, 234, 58), (338, 502, 234), (502, 56, 234), (155, 502, 57), (155, 232, 502), (232, 56, 502), (232, 333, 56), (232, 175, 333), (175, 54, 333), (491, 175, 55), (491, 551, 175), (551, 54, 175), (551, 437, 54), (551, 285, 437), (285, 52, 437), (379, 285, 53), (379, 442, 285), (442, 52, 285), (442, 552, 52), (442, 391, 552), (391, 50, 552), (275, 391, 51), (275, 335, 391), (335, 50, 391), (335, 233, 50), (335, 501, 233), (501, 48, 233), (550, 501, 49), (550, 227, 501), (227, 48, 501), (227, 326, 48), (227, 172, 326), (172, 46, 326), (484, 172, 47), (484, 543, 172), (543, 46, 172), (543, 431, 46), (543, 273, 431), (273, 44, 431), (473, 273, 45), (473, 539, 273), (539, 44, 273), (539, 432, 44), (539, 383, 432), (383, 43, 432), (383, 268, 43), (383, 327, 268), (327, 41, 268), (225, 327, 42), (225, 492, 327), (492, 41, 327), (443, 194, 0), (443, 553, 194), (553, 1, 194), (553, 503, 1), (553, 173, 503), (173, 38, 503), (487, 173, 39), (487, 545, 173), (545, 38, 173), (545, 435, 38), (545, 276, 435), (276, 36, 435), (376, 276, 37), (376, 438, 276), (438, 36, 276), (438, 546, 36), (438, 387, 546), (387, 34, 546), (272, 387, 35), (272, 334, 387), (334, 34, 387), (334, 228, 34), (334, 499, 228), (499, 32, 228), (188, 499, 33), (188, 241, 499), (241, 32, 499), (241, 344, 32), (241, 293, 344), (293, 30, 344), (394, 293, 31), (394, 562, 293), (562, 30, 293), (562, 451, 30), (562, 398, 451), (398, 28, 451), (281, 398, 29), (281, 452, 398), (452, 28, 398), (452, 237, 28), (452, 181, 237), (181, 25, 237), (507, 181, 27), (507, 345, 181), (345, 25, 181), (240, 345, 26), (240, 186, 345), (186, 25, 345), (392, 289, 23), (392, 558, 289), (558, 22, 289), (558, 448, 22), (558, 395, 448), (395, 20, 448), (277, 395, 21), (277, 450, 395), (450, 20, 395), (450, 559, 20), (450, 506, 559), (506, 18, 559), (178, 506, 19), (178, 341, 506), (341, 18, 506), (341, 238, 18), (341, 183, 238), (183, 16, 238), (460, 183, 17), (460, 245, 183), (245, 16, 183), (245, 347, 16), (245, 296, 347), (296, 14, 347), (397, 296, 15), (397, 565, 296), (565, 14, 296), (565, 456, 14), (565, 402, 456), (402, 12, 456), (286, 402, 13), (286, 457, 402), (457, 12, 402), (457, 563, 12), (457, 508, 563), (508, 10, 563), (184, 508, 11), (184, 348, 508), (348, 10, 508), (348, 242, 10), (348, 189, 242), (189, 8, 242), (490, 189, 9), (490, 246, 189), (246, 8, 189), (246, 350, 8), (246, 299, 350), (299, 6, 350), (399, 299, 7), (399, 567, 299), (567, 6, 299), (567, 458, 6), (567, 404, 458), (404, 4, 458), (185, 404, 5), (185, 568, 404), (568, 4, 404), (568, 461, 4), (568, 511, 461), (511, 3, 461), (511, 190, 3), (511, 354, 190), (354, 1, 190), (247, 354, 2), (247, 194, 354), (194, 1, 354)])
me_moln_sn_boll.materials.append(mat_molnvit)
me_moln_sn_boll.use_remesh_preserve_volume = False
me_moln_sn_boll.use_remesh_preserve_attributes = False
me_moln_sn_boll.use_mirror_vertex_groups = False
me_moln_sn_boll.update()

# ---- objects
ob_moln_sn_boll = bpy.data.objects.new('Moln Snöboll', me_moln_sn_boll)
ob_lamp = bpy.data.objects.new('Lamp', light_lamp)
ob_camera = bpy.data.objects.new('Camera', cam_camera)

# ---- transforms, parenting, visibility, modifiers, constraints
ob_moln_sn_boll.location = (0.0, 0.0, 0.0)
ob_moln_sn_boll.lineart.crease_threshold = 0.0
_m = ob_moln_sn_boll.modifiers.new('Decimate', 'DECIMATE')
_m.ratio = 0.08502
ob_lamp.location = (4.076, 1.005, 5.904)
ob_lamp.rotation_euler = (0.6503, 0.05522, 1.866)
ob_lamp.lock_rotations_4d = False
ob_lamp.empty_display_type = 'ARROWS'
ob_lamp.color = (0.0, 0.0, 0.0, 0.0)
ob_lamp.lineart.crease_threshold = 0.0
ob_camera.location = (7.481, -6.508, 5.344)
ob_camera.rotation_euler = (1.109, 0.01082, 0.8149)
ob_camera.lock_rotations_4d = False
ob_camera.empty_display_type = 'ARROWS'
ob_camera.color = (0.0, 0.0, 0.0, 0.0)
ob_camera.display_type = 'WIRE'
ob_camera.lineart.crease_threshold = 0.0

# ---- collection membership
col_collection_1.objects.link(ob_moln_sn_boll)
col_collection_1.objects.link(ob_lamp)
col_collection_1.objects.link(ob_camera)

# ---- scene / render settings (as saved in the file)
scene.camera = ob_camera
scene.frame_start = 1; scene.frame_end = 250; scene.frame_set(1)
scene.render.engine = 'BLENDER_EEVEE_NEXT'
scene.render.resolution_percentage = 50
scene.render.dither_intensity = 0.0
scene.cycles.use_denoising = False
scene.cycles.samples = 128
scene.cycles.sampling_pattern = 'TABULATED_SOBOL'
scene.cycles.light_sampling_threshold = 0.0
scene.cycles.use_adaptive_sampling = False
scene.cycles.use_light_tree = False
scene.cycles.blur_glossy = 0.0
scene.cycles.sample_clamp_indirect = 0.0
scene.view_settings.view_transform = 'Standard'
bpy.context.view_layer.update()
